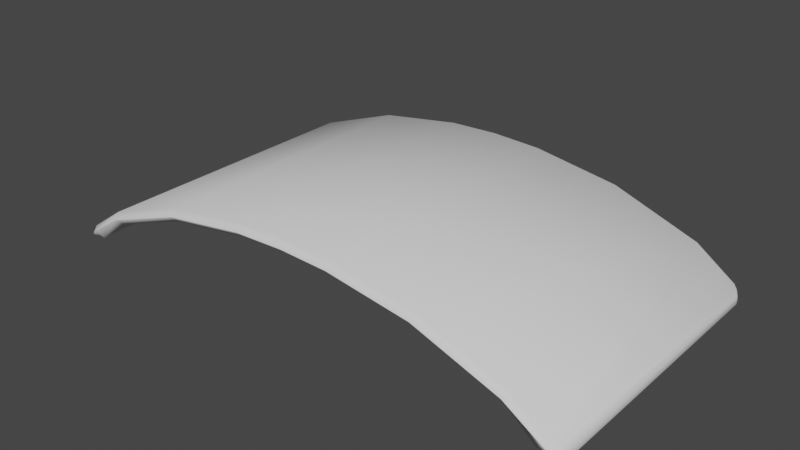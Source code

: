# Source: Shield.blend  (saved by Blender 2.93.20; exported with 4.5.12 LTS)
import bpy
from mathutils import Matrix  # noqa: F401  (used for matrix-valued properties, if any)

bpy.ops.wm.read_factory_settings(use_empty=True)
scene = bpy.context.scene
scene.name = 'Scene'

# ---- collections
col_collection = bpy.data.collections.new('Collection'); scene.collection.children.link(col_collection)

# ---- world
world_world = bpy.data.worlds.new('World'); scene.world = world_world
world_world.use_nodes = True; world_world.node_tree.nodes.clear()
_N = world_world.node_tree.nodes; _L = world_world.node_tree.links
n0 = _N.new('ShaderNodeOutputWorld'); n0.name = 'World Output'; n0.location = (300, 300)
n1 = _N.new('ShaderNodeBackground'); n1.name = 'Background'; n1.location = (10, 300)
n1.inputs[0].default_value = (0.05088, 0.05088, 0.05088, 1.0)
_L.new(n1.outputs[0], n0.inputs[0])
n0.is_active_output = True
world_world.color = (0.05088, 0.05088, 0.05088)
world_world.use_sun_shadow = False
world_world.sun_shadow_jitter_overblur = 0.0

# ---- meshes
me_plane = bpy.data.meshes.new('Plane')
me_plane.from_pydata([(-1.467, -1.0, 0.04607), (-0.3333, -1.0, 0.3363), (1.402e-08, -1.0, 0.3494), (0.3333, -1.0, 0.3363), (1.467, -1.0, 0.04607), (1.467, 1.0, 0.04607), (0.3333, 1.0, 0.3363), (-4.558e-08, 1.0, 0.3494), (-0.3333, 1.0, 0.3363), (-1.467, 1.0, 0.04607), (-1.705, -1.0, -0.1081), (-1.8, -0.9051, -0.1998), (-1.741, -0.9928, -0.1393), (-1.772, -0.9722, -0.1685), (-1.793, -0.9414, -0.1903), (1.8, -0.9051, -0.1998), (1.705, -1.0, -0.1081), (1.793, -0.9414, -0.1903), (1.772, -0.9722, -0.1685), (1.741, -0.9928, -0.1393), (-1.705, 1.0, -0.1081), (-1.8, 0.9051, -0.1998), (-1.741, 0.9928, -0.1393), (-1.772, 0.9722, -0.1685), (-1.793, 0.9414, -0.1903), (1.705, 1.0, -0.1081), (1.8, 0.9051, -0.1998), (1.741, 0.9928, -0.1393), (1.772, 0.9722, -0.1685), (1.793, 0.9414, -0.1903), (-0.9, -1.0, 0.2489), (-0.9, 1.0, 0.2489), (0.9, -1.0, 0.2489), (0.9, 1.0, 0.2489)], [], [(4, 16, 19, 18, 17, 15, 26, 29, 28, 27, 25, 5), (30, 1, 8, 31), (1, 2, 7, 8), (2, 3, 6, 7), (32, 4, 5, 33), (11, 14, 13, 12, 10, 0, 9, 20, 22, 23, 24, 21), (0, 30, 31, 9), (3, 32, 33, 6)])
me_plane.polygons.foreach_set('use_smooth', [True] * 8)
_uv = me_plane.uv_layers.new(name='UVMap')
_uv.uv.foreach_set('vector', [0.9074, 0.0, 0.9736, 0.0, 0.9837, 0.003613, 0.9923, 0.0139, 0.998, 0.0293, 1.0, 0.04747, 1.0, 0.9525, 0.998, 0.9707, 0.9923, 0.9861, 0.9837, 0.9964, 0.9736, 1.0, 0.9074, 1.0, 0.25, 0.0, 0.4074, 0.0, 0.4074, 1.0, 0.25, 1.0, 0.4074, 0.0, 0.5, 0.0, 0.5, 1.0, 0.4074, 1.0, 0.5, 0.0, 0.5926, 0.0, 0.5926, 1.0, 0.5, 1.0, 0.75, 0.0, 0.9074, 0.0, 0.9074, 1.0, 0.75, 1.0, 0.0, 0.04747, 0.002007, 0.0293, 0.007724, 0.0139, 0.01628, 0.003613, 0.02637, 0.0, 0.09259, 0.0, 0.09259, 1.0, 0.02637, 1.0, 0.01628, 0.9964, 0.007724, 0.9861, 0.002007, 0.9707, 0.0, 0.9525, 0.09259, 0.0, 0.25, 0.0, 0.25, 1.0, 0.09259, 1.0, 0.5926, 0.0, 0.75, 0.0, 0.75, 1.0, 0.5926, 1.0])
me_plane.use_remesh_fix_poles = True
me_plane.use_remesh_preserve_attributes = False
me_plane.update()

# ---- objects
ob_plane = bpy.data.objects.new('Plane', me_plane)

# ---- transforms, parenting, visibility, modifiers, constraints
ob_plane.location = (1.578e-08, 0.0, 0.5438)
_m = ob_plane.modifiers.new('Solidify', 'SOLIDIFY')
_m.thickness = 0.08
_m = ob_plane.modifiers.new('Bevel', 'BEVEL')

# ---- collection membership
col_collection.objects.link(ob_plane)

# ---- scene / render settings (as saved in the file)
scene.frame_start = 1; scene.frame_end = 250; scene.frame_set(2)
scene.render.engine = 'BLENDER_EEVEE_NEXT'
scene.cycles.use_denoising = False
scene.cycles.samples = 128
scene.cycles.sampling_pattern = 'TABULATED_SOBOL'
scene.cycles.use_adaptive_sampling = False
scene.cycles.use_light_tree = False
scene.view_settings.view_transform = 'Filmic'
bpy.context.view_layer.update()

# ---- added for rendering (the .blend has no active camera and no usable light): camera, sun
cam_auto = bpy.data.cameras.new('AutoCamera')
cam_auto.lens = 50.0
cam_auto.sensor_width = 36.0
cam_auto.clip_end = 1000.0
ob_auto_camera = bpy.data.objects.new('AutoCamera', cam_auto)
scene.collection.objects.link(ob_auto_camera)
ob_auto_camera.location = (3.81051, -4.57262, 3.65051)
ob_auto_camera.rotation_euler = (1.09748, -7.21219e-08, 0.694738)
scene.camera = ob_auto_camera
light_auto_sun = bpy.data.lights.new('AutoSun', 'SUN')
light_auto_sun.energy = 3.0
light_auto_sun.angle = 0.0523599
ob_auto_sun = bpy.data.objects.new('AutoSun', light_auto_sun)
scene.collection.objects.link(ob_auto_sun)
ob_auto_sun.rotation_euler = (0.872665, 0.174533, 0.523599)
bpy.context.view_layer.update()

